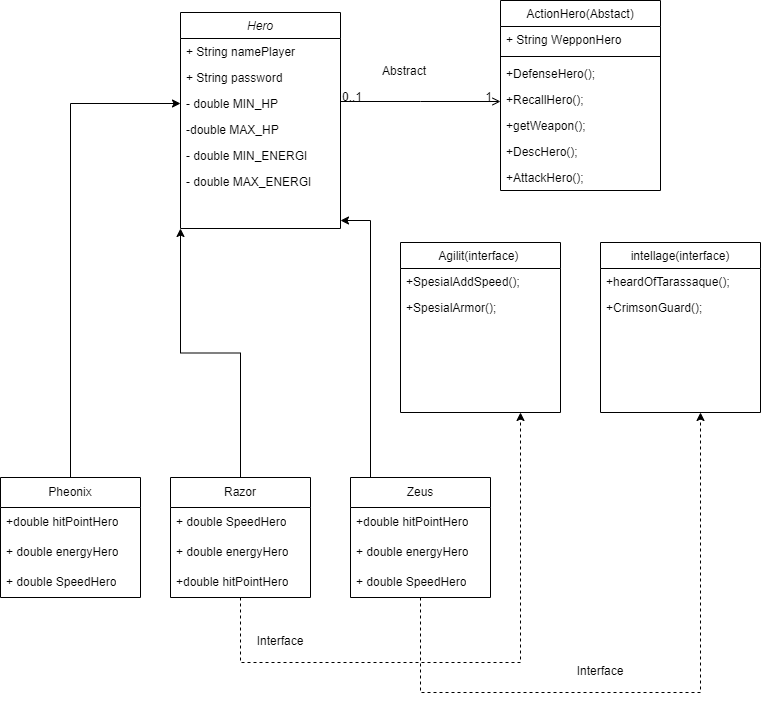

The diagram above was exported from draw.io. Its source (the exported page's mxGraphModel, read from the mxfile embedded in the PNG):
<mxGraphModel dx="794" dy="462" grid="1" gridSize="10" guides="1" tooltips="1" connect="1" arrows="1" fold="1" page="1" pageScale="1" pageWidth="827" pageHeight="1169" math="0" shadow="0">
  <root>
    <mxCell id="WIyWlLk6GJQsqaUBKTNV-0" />
    <mxCell id="WIyWlLk6GJQsqaUBKTNV-1" parent="WIyWlLk6GJQsqaUBKTNV-0" />
    <mxCell id="zkfFHV4jXpPFQw0GAbJ--0" value="Hero" style="swimlane;fontStyle=2;align=center;verticalAlign=top;childLayout=stackLayout;horizontal=1;startSize=26;horizontalStack=0;resizeParent=1;resizeLast=0;collapsible=1;marginBottom=0;rounded=0;shadow=0;strokeWidth=1;" parent="WIyWlLk6GJQsqaUBKTNV-1" vertex="1">
      <mxGeometry x="220" y="122" width="160" height="216" as="geometry">
        <mxRectangle x="230" y="140" width="160" height="26" as="alternateBounds" />
      </mxGeometry>
    </mxCell>
    <mxCell id="zkfFHV4jXpPFQw0GAbJ--1" value="+ String namePlayer" style="text;align=left;verticalAlign=top;spacingLeft=4;spacingRight=4;overflow=hidden;rotatable=0;points=[[0,0.5],[1,0.5]];portConstraint=eastwest;" parent="zkfFHV4jXpPFQw0GAbJ--0" vertex="1">
      <mxGeometry y="26" width="160" height="26" as="geometry" />
    </mxCell>
    <mxCell id="zkfFHV4jXpPFQw0GAbJ--2" value="+ String password" style="text;align=left;verticalAlign=top;spacingLeft=4;spacingRight=4;overflow=hidden;rotatable=0;points=[[0,0.5],[1,0.5]];portConstraint=eastwest;rounded=0;shadow=0;html=0;" parent="zkfFHV4jXpPFQw0GAbJ--0" vertex="1">
      <mxGeometry y="52" width="160" height="26" as="geometry" />
    </mxCell>
    <mxCell id="zkfFHV4jXpPFQw0GAbJ--3" value="- double MIN_HP" style="text;align=left;verticalAlign=top;spacingLeft=4;spacingRight=4;overflow=hidden;rotatable=0;points=[[0,0.5],[1,0.5]];portConstraint=eastwest;rounded=0;shadow=0;html=0;" parent="zkfFHV4jXpPFQw0GAbJ--0" vertex="1">
      <mxGeometry y="78" width="160" height="26" as="geometry" />
    </mxCell>
    <mxCell id="2vSFdWU1uUnVBV0djzHO-0" value="-double MAX_HP" style="text;align=left;verticalAlign=top;spacingLeft=4;spacingRight=4;overflow=hidden;rotatable=0;points=[[0,0.5],[1,0.5]];portConstraint=eastwest;rounded=0;shadow=0;html=0;" parent="zkfFHV4jXpPFQw0GAbJ--0" vertex="1">
      <mxGeometry y="104" width="160" height="26" as="geometry" />
    </mxCell>
    <mxCell id="2vSFdWU1uUnVBV0djzHO-2" value="- double MIN_ENERGI" style="text;align=left;verticalAlign=top;spacingLeft=4;spacingRight=4;overflow=hidden;rotatable=0;points=[[0,0.5],[1,0.5]];portConstraint=eastwest;rounded=0;shadow=0;html=0;" parent="zkfFHV4jXpPFQw0GAbJ--0" vertex="1">
      <mxGeometry y="130" width="160" height="26" as="geometry" />
    </mxCell>
    <mxCell id="2vSFdWU1uUnVBV0djzHO-1" value="- double MAX_ENERGI" style="text;align=left;verticalAlign=top;spacingLeft=4;spacingRight=4;overflow=hidden;rotatable=0;points=[[0,0.5],[1,0.5]];portConstraint=eastwest;rounded=0;shadow=0;html=0;" parent="zkfFHV4jXpPFQw0GAbJ--0" vertex="1">
      <mxGeometry y="156" width="160" height="26" as="geometry" />
    </mxCell>
    <mxCell id="zkfFHV4jXpPFQw0GAbJ--17" value="ActionHero(Abstact)" style="swimlane;fontStyle=0;align=center;verticalAlign=top;childLayout=stackLayout;horizontal=1;startSize=26;horizontalStack=0;resizeParent=1;resizeLast=0;collapsible=1;marginBottom=0;rounded=0;shadow=0;strokeWidth=1;" parent="WIyWlLk6GJQsqaUBKTNV-1" vertex="1">
      <mxGeometry x="540" y="110" width="160" height="190" as="geometry">
        <mxRectangle x="550" y="140" width="160" height="26" as="alternateBounds" />
      </mxGeometry>
    </mxCell>
    <mxCell id="8PsjGJ_jCGfWK4mSfE0J-14" value="+ String WepponHero" style="text;align=left;verticalAlign=top;spacingLeft=4;spacingRight=4;overflow=hidden;rotatable=0;points=[[0,0.5],[1,0.5]];portConstraint=eastwest;rounded=0;shadow=0;html=0;" vertex="1" parent="zkfFHV4jXpPFQw0GAbJ--17">
      <mxGeometry y="26" width="160" height="26" as="geometry" />
    </mxCell>
    <mxCell id="zkfFHV4jXpPFQw0GAbJ--4" value="" style="line;html=1;strokeWidth=1;align=left;verticalAlign=middle;spacingTop=-1;spacingLeft=3;spacingRight=3;rotatable=0;labelPosition=right;points=[];portConstraint=eastwest;" parent="zkfFHV4jXpPFQw0GAbJ--17" vertex="1">
      <mxGeometry y="52" width="160" height="8" as="geometry" />
    </mxCell>
    <mxCell id="2vSFdWU1uUnVBV0djzHO-4" value="+DefenseHero();" style="text;align=left;verticalAlign=top;spacingLeft=4;spacingRight=4;overflow=hidden;rotatable=0;points=[[0,0.5],[1,0.5]];portConstraint=eastwest;rounded=0;shadow=0;html=0;" parent="zkfFHV4jXpPFQw0GAbJ--17" vertex="1">
      <mxGeometry y="60" width="160" height="26" as="geometry" />
    </mxCell>
    <mxCell id="2vSFdWU1uUnVBV0djzHO-5" value="+RecallHero();" style="text;align=left;verticalAlign=top;spacingLeft=4;spacingRight=4;overflow=hidden;rotatable=0;points=[[0,0.5],[1,0.5]];portConstraint=eastwest;rounded=0;shadow=0;html=0;" parent="zkfFHV4jXpPFQw0GAbJ--17" vertex="1">
      <mxGeometry y="86" width="160" height="26" as="geometry" />
    </mxCell>
    <mxCell id="2vSFdWU1uUnVBV0djzHO-6" value="+getWeapon();" style="text;align=left;verticalAlign=top;spacingLeft=4;spacingRight=4;overflow=hidden;rotatable=0;points=[[0,0.5],[1,0.5]];portConstraint=eastwest;rounded=0;shadow=0;html=0;" parent="zkfFHV4jXpPFQw0GAbJ--17" vertex="1">
      <mxGeometry y="112" width="160" height="26" as="geometry" />
    </mxCell>
    <mxCell id="zkfFHV4jXpPFQw0GAbJ--19" value="+DescHero();" style="text;align=left;verticalAlign=top;spacingLeft=4;spacingRight=4;overflow=hidden;rotatable=0;points=[[0,0.5],[1,0.5]];portConstraint=eastwest;rounded=0;shadow=0;html=0;" parent="zkfFHV4jXpPFQw0GAbJ--17" vertex="1">
      <mxGeometry y="138" width="160" height="26" as="geometry" />
    </mxCell>
    <mxCell id="2vSFdWU1uUnVBV0djzHO-3" value="+AttackHero();" style="text;align=left;verticalAlign=top;spacingLeft=4;spacingRight=4;overflow=hidden;rotatable=0;points=[[0,0.5],[1,0.5]];portConstraint=eastwest;rounded=0;shadow=0;html=0;" parent="zkfFHV4jXpPFQw0GAbJ--17" vertex="1">
      <mxGeometry y="164" width="160" height="26" as="geometry" />
    </mxCell>
    <mxCell id="zkfFHV4jXpPFQw0GAbJ--26" value="" style="endArrow=open;shadow=0;strokeWidth=1;rounded=0;endFill=1;edgeStyle=elbowEdgeStyle;elbow=vertical;" parent="WIyWlLk6GJQsqaUBKTNV-1" source="zkfFHV4jXpPFQw0GAbJ--0" target="zkfFHV4jXpPFQw0GAbJ--17" edge="1">
      <mxGeometry x="0.5" y="41" relative="1" as="geometry">
        <mxPoint x="380" y="194" as="sourcePoint" />
        <mxPoint x="540" y="194" as="targetPoint" />
        <mxPoint x="-40" y="32" as="offset" />
      </mxGeometry>
    </mxCell>
    <mxCell id="zkfFHV4jXpPFQw0GAbJ--27" value="0..1" style="resizable=0;align=left;verticalAlign=bottom;labelBackgroundColor=none;fontSize=12;" parent="zkfFHV4jXpPFQw0GAbJ--26" connectable="0" vertex="1">
      <mxGeometry x="-1" relative="1" as="geometry">
        <mxPoint y="4" as="offset" />
      </mxGeometry>
    </mxCell>
    <mxCell id="zkfFHV4jXpPFQw0GAbJ--28" value="1" style="resizable=0;align=right;verticalAlign=bottom;labelBackgroundColor=none;fontSize=12;" parent="zkfFHV4jXpPFQw0GAbJ--26" connectable="0" vertex="1">
      <mxGeometry x="1" relative="1" as="geometry">
        <mxPoint x="-7" y="4" as="offset" />
      </mxGeometry>
    </mxCell>
    <mxCell id="2vSFdWU1uUnVBV0djzHO-7" value="Agilit(interface) " style="swimlane;fontStyle=0;align=center;verticalAlign=top;childLayout=stackLayout;horizontal=1;startSize=26;horizontalStack=0;resizeParent=1;resizeLast=0;collapsible=1;marginBottom=0;rounded=0;shadow=0;strokeWidth=1;" parent="WIyWlLk6GJQsqaUBKTNV-1" vertex="1">
      <mxGeometry x="440" y="352" width="160" height="170" as="geometry">
        <mxRectangle x="550" y="140" width="160" height="26" as="alternateBounds" />
      </mxGeometry>
    </mxCell>
    <mxCell id="2vSFdWU1uUnVBV0djzHO-38" value="+SpesialAddSpeed();" style="text;align=left;verticalAlign=top;spacingLeft=4;spacingRight=4;overflow=hidden;rotatable=0;points=[[0,0.5],[1,0.5]];portConstraint=eastwest;rounded=0;shadow=0;html=0;" parent="2vSFdWU1uUnVBV0djzHO-7" vertex="1">
      <mxGeometry y="26" width="160" height="26" as="geometry" />
    </mxCell>
    <mxCell id="2vSFdWU1uUnVBV0djzHO-39" value="+SpesialArmor();" style="text;align=left;verticalAlign=top;spacingLeft=4;spacingRight=4;overflow=hidden;rotatable=0;points=[[0,0.5],[1,0.5]];portConstraint=eastwest;rounded=0;shadow=0;html=0;" parent="2vSFdWU1uUnVBV0djzHO-7" vertex="1">
      <mxGeometry y="52" width="160" height="26" as="geometry" />
    </mxCell>
    <mxCell id="2vSFdWU1uUnVBV0djzHO-14" value="intellage(interface)" style="swimlane;fontStyle=0;align=center;verticalAlign=top;childLayout=stackLayout;horizontal=1;startSize=26;horizontalStack=0;resizeParent=1;resizeLast=0;collapsible=1;marginBottom=0;rounded=0;shadow=0;strokeWidth=1;" parent="WIyWlLk6GJQsqaUBKTNV-1" vertex="1">
      <mxGeometry x="640" y="352" width="160" height="170" as="geometry">
        <mxRectangle x="550" y="140" width="160" height="26" as="alternateBounds" />
      </mxGeometry>
    </mxCell>
    <mxCell id="2vSFdWU1uUnVBV0djzHO-40" value="+heardOfTarassaque();" style="text;align=left;verticalAlign=top;spacingLeft=4;spacingRight=4;overflow=hidden;rotatable=0;points=[[0,0.5],[1,0.5]];portConstraint=eastwest;rounded=0;shadow=0;html=0;" parent="2vSFdWU1uUnVBV0djzHO-14" vertex="1">
      <mxGeometry y="26" width="160" height="26" as="geometry" />
    </mxCell>
    <mxCell id="2vSFdWU1uUnVBV0djzHO-43" value="+CrimsonGuard();" style="text;align=left;verticalAlign=top;spacingLeft=4;spacingRight=4;overflow=hidden;rotatable=0;points=[[0,0.5],[1,0.5]];portConstraint=eastwest;rounded=0;shadow=0;html=0;" parent="2vSFdWU1uUnVBV0djzHO-14" vertex="1">
      <mxGeometry y="52" width="160" height="26" as="geometry" />
    </mxCell>
    <mxCell id="2vSFdWU1uUnVBV0djzHO-35" style="edgeStyle=orthogonalEdgeStyle;rounded=0;orthogonalLoop=1;jettySize=auto;html=1;entryX=0.75;entryY=1;entryDx=0;entryDy=0;dashed=1;" parent="WIyWlLk6GJQsqaUBKTNV-1" source="2vSFdWU1uUnVBV0djzHO-28" target="2vSFdWU1uUnVBV0djzHO-7" edge="1">
      <mxGeometry relative="1" as="geometry">
        <Array as="points">
          <mxPoint x="280" y="772" />
          <mxPoint x="560" y="772" />
        </Array>
      </mxGeometry>
    </mxCell>
    <mxCell id="8PsjGJ_jCGfWK4mSfE0J-3" style="edgeStyle=orthogonalEdgeStyle;rounded=0;orthogonalLoop=1;jettySize=auto;html=1;entryX=0;entryY=1;entryDx=0;entryDy=0;" edge="1" parent="WIyWlLk6GJQsqaUBKTNV-1" source="2vSFdWU1uUnVBV0djzHO-28" target="zkfFHV4jXpPFQw0GAbJ--0">
      <mxGeometry relative="1" as="geometry" />
    </mxCell>
    <mxCell id="2vSFdWU1uUnVBV0djzHO-28" value="Razor" style="swimlane;fontStyle=0;childLayout=stackLayout;horizontal=1;startSize=30;horizontalStack=0;resizeParent=1;resizeParentMax=0;resizeLast=0;collapsible=1;marginBottom=0;whiteSpace=wrap;html=1;" parent="WIyWlLk6GJQsqaUBKTNV-1" vertex="1">
      <mxGeometry x="210" y="587" width="140" height="120" as="geometry" />
    </mxCell>
    <mxCell id="2vSFdWU1uUnVBV0djzHO-57" value="+ double SpeedHero" style="text;strokeColor=none;fillColor=none;align=left;verticalAlign=middle;spacingLeft=4;spacingRight=4;overflow=hidden;points=[[0,0.5],[1,0.5]];portConstraint=eastwest;rotatable=0;whiteSpace=wrap;html=1;" parent="2vSFdWU1uUnVBV0djzHO-28" vertex="1">
      <mxGeometry y="30" width="140" height="30" as="geometry" />
    </mxCell>
    <mxCell id="2vSFdWU1uUnVBV0djzHO-56" value="+ double energyHero" style="text;strokeColor=none;fillColor=none;align=left;verticalAlign=middle;spacingLeft=4;spacingRight=4;overflow=hidden;points=[[0,0.5],[1,0.5]];portConstraint=eastwest;rotatable=0;whiteSpace=wrap;html=1;" parent="2vSFdWU1uUnVBV0djzHO-28" vertex="1">
      <mxGeometry y="60" width="140" height="30" as="geometry" />
    </mxCell>
    <mxCell id="2vSFdWU1uUnVBV0djzHO-55" value="+double hitPointHero" style="text;strokeColor=none;fillColor=none;align=left;verticalAlign=middle;spacingLeft=4;spacingRight=4;overflow=hidden;points=[[0,0.5],[1,0.5]];portConstraint=eastwest;rotatable=0;whiteSpace=wrap;html=1;" parent="2vSFdWU1uUnVBV0djzHO-28" vertex="1">
      <mxGeometry y="90" width="140" height="30" as="geometry" />
    </mxCell>
    <mxCell id="2vSFdWU1uUnVBV0djzHO-36" style="edgeStyle=orthogonalEdgeStyle;rounded=0;orthogonalLoop=1;jettySize=auto;html=1;dashed=1;" parent="WIyWlLk6GJQsqaUBKTNV-1" source="2vSFdWU1uUnVBV0djzHO-31" edge="1">
      <mxGeometry relative="1" as="geometry">
        <mxPoint x="740" y="522" as="targetPoint" />
        <Array as="points">
          <mxPoint x="460" y="802" />
          <mxPoint x="740" y="802" />
        </Array>
      </mxGeometry>
    </mxCell>
    <mxCell id="8PsjGJ_jCGfWK4mSfE0J-4" style="edgeStyle=orthogonalEdgeStyle;rounded=0;orthogonalLoop=1;jettySize=auto;html=1;" edge="1" parent="WIyWlLk6GJQsqaUBKTNV-1" source="2vSFdWU1uUnVBV0djzHO-31">
      <mxGeometry relative="1" as="geometry">
        <mxPoint x="380" y="330" as="targetPoint" />
        <Array as="points">
          <mxPoint x="410" y="330" />
        </Array>
      </mxGeometry>
    </mxCell>
    <mxCell id="2vSFdWU1uUnVBV0djzHO-31" value="Zeus" style="swimlane;fontStyle=0;childLayout=stackLayout;horizontal=1;startSize=30;horizontalStack=0;resizeParent=1;resizeParentMax=0;resizeLast=0;collapsible=1;marginBottom=0;whiteSpace=wrap;html=1;" parent="WIyWlLk6GJQsqaUBKTNV-1" vertex="1">
      <mxGeometry x="390" y="587" width="140" height="120" as="geometry" />
    </mxCell>
    <mxCell id="2vSFdWU1uUnVBV0djzHO-60" value="+double hitPointHero" style="text;strokeColor=none;fillColor=none;align=left;verticalAlign=middle;spacingLeft=4;spacingRight=4;overflow=hidden;points=[[0,0.5],[1,0.5]];portConstraint=eastwest;rotatable=0;whiteSpace=wrap;html=1;" parent="2vSFdWU1uUnVBV0djzHO-31" vertex="1">
      <mxGeometry y="30" width="140" height="30" as="geometry" />
    </mxCell>
    <mxCell id="2vSFdWU1uUnVBV0djzHO-59" value="+ double energyHero" style="text;strokeColor=none;fillColor=none;align=left;verticalAlign=middle;spacingLeft=4;spacingRight=4;overflow=hidden;points=[[0,0.5],[1,0.5]];portConstraint=eastwest;rotatable=0;whiteSpace=wrap;html=1;" parent="2vSFdWU1uUnVBV0djzHO-31" vertex="1">
      <mxGeometry y="60" width="140" height="30" as="geometry" />
    </mxCell>
    <mxCell id="2vSFdWU1uUnVBV0djzHO-58" value="+ double SpeedHero" style="text;strokeColor=none;fillColor=none;align=left;verticalAlign=middle;spacingLeft=4;spacingRight=4;overflow=hidden;points=[[0,0.5],[1,0.5]];portConstraint=eastwest;rotatable=0;whiteSpace=wrap;html=1;" parent="2vSFdWU1uUnVBV0djzHO-31" vertex="1">
      <mxGeometry y="90" width="140" height="30" as="geometry" />
    </mxCell>
    <mxCell id="8PsjGJ_jCGfWK4mSfE0J-2" style="edgeStyle=orthogonalEdgeStyle;rounded=0;orthogonalLoop=1;jettySize=auto;html=1;entryX=0;entryY=0.5;entryDx=0;entryDy=0;" edge="1" parent="WIyWlLk6GJQsqaUBKTNV-1" source="2vSFdWU1uUnVBV0djzHO-51" target="zkfFHV4jXpPFQw0GAbJ--3">
      <mxGeometry relative="1" as="geometry" />
    </mxCell>
    <mxCell id="2vSFdWU1uUnVBV0djzHO-51" value="Pheonix" style="swimlane;fontStyle=0;childLayout=stackLayout;horizontal=1;startSize=30;horizontalStack=0;resizeParent=1;resizeParentMax=0;resizeLast=0;collapsible=1;marginBottom=0;whiteSpace=wrap;html=1;" parent="WIyWlLk6GJQsqaUBKTNV-1" vertex="1">
      <mxGeometry x="40" y="587" width="140" height="120" as="geometry" />
    </mxCell>
    <mxCell id="2vSFdWU1uUnVBV0djzHO-52" value="+double hitPointHero" style="text;strokeColor=none;fillColor=none;align=left;verticalAlign=middle;spacingLeft=4;spacingRight=4;overflow=hidden;points=[[0,0.5],[1,0.5]];portConstraint=eastwest;rotatable=0;whiteSpace=wrap;html=1;" parent="2vSFdWU1uUnVBV0djzHO-51" vertex="1">
      <mxGeometry y="30" width="140" height="30" as="geometry" />
    </mxCell>
    <mxCell id="2vSFdWU1uUnVBV0djzHO-53" value="+ double energyHero" style="text;strokeColor=none;fillColor=none;align=left;verticalAlign=middle;spacingLeft=4;spacingRight=4;overflow=hidden;points=[[0,0.5],[1,0.5]];portConstraint=eastwest;rotatable=0;whiteSpace=wrap;html=1;" parent="2vSFdWU1uUnVBV0djzHO-51" vertex="1">
      <mxGeometry y="60" width="140" height="30" as="geometry" />
    </mxCell>
    <mxCell id="2vSFdWU1uUnVBV0djzHO-54" value="+ double SpeedHero" style="text;strokeColor=none;fillColor=none;align=left;verticalAlign=middle;spacingLeft=4;spacingRight=4;overflow=hidden;points=[[0,0.5],[1,0.5]];portConstraint=eastwest;rotatable=0;whiteSpace=wrap;html=1;" parent="2vSFdWU1uUnVBV0djzHO-51" vertex="1">
      <mxGeometry y="90" width="140" height="30" as="geometry" />
    </mxCell>
    <mxCell id="EPlfp01_Sj0qyE11RMyk-39" value="Abstract" style="text;html=1;strokeColor=none;fillColor=none;align=center;verticalAlign=middle;whiteSpace=wrap;rounded=0;" parent="WIyWlLk6GJQsqaUBKTNV-1" vertex="1">
      <mxGeometry x="414" y="166" width="60" height="30" as="geometry" />
    </mxCell>
    <mxCell id="EPlfp01_Sj0qyE11RMyk-41" value="Interface" style="text;html=1;strokeColor=none;fillColor=none;align=center;verticalAlign=middle;whiteSpace=wrap;rounded=0;" parent="WIyWlLk6GJQsqaUBKTNV-1" vertex="1">
      <mxGeometry x="610" y="766" width="60" height="30" as="geometry" />
    </mxCell>
    <mxCell id="EPlfp01_Sj0qyE11RMyk-42" value="Interface" style="text;html=1;strokeColor=none;fillColor=none;align=center;verticalAlign=middle;whiteSpace=wrap;rounded=0;" parent="WIyWlLk6GJQsqaUBKTNV-1" vertex="1">
      <mxGeometry x="290" y="736" width="60" height="30" as="geometry" />
    </mxCell>
  </root>
</mxGraphModel>